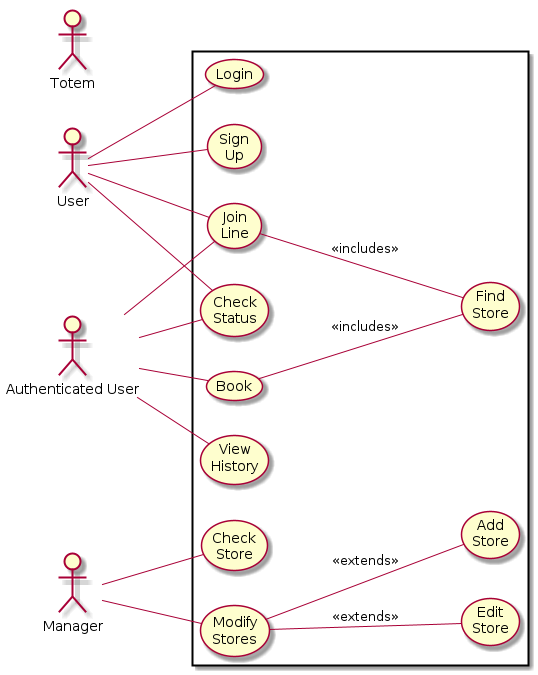

The diagram above was rendered by PlantUML. Its source (embedded in the PNG):
@startuml
left to right direction
User as u
Manager as m
"Authenticated User" as au
Totem as t
rectangle {
    u -- (Login)
    u -- (Sign\nUp)
    u -- (Join\nLine)
    u -- (Check\nStatus)

    au -- (Join\nLine)
    au -- (Check\nStatus)
    au -- (Book)
    au -- (View\nHistory)

    (Join\nLine) -- (Find\nStore) : <<includes>>
    (Book) -- (Find\nStore) : <<includes>>

    m -- (Modify\nStores)
    (Modify\nStores) -- (Add\nStore) : <<extends>>
    (Modify\nStores) -- (Edit\nStore) : <<extends>>
    m -- (Check\nStore)
}
@enduml